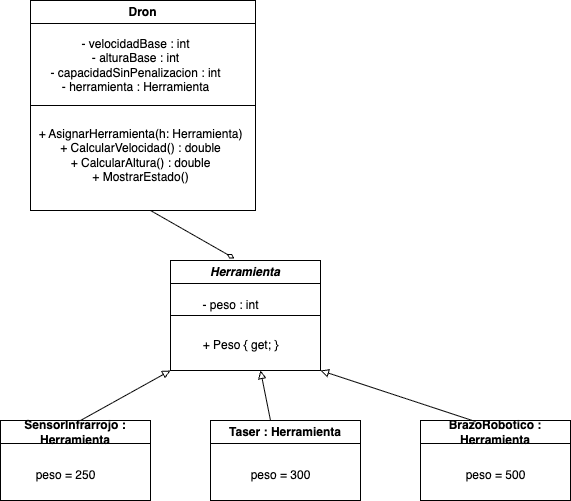

The diagram above was exported from draw.io. Its source (the exported page's mxGraphModel, read from the mxfile embedded in the PNG):
<mxGraphModel dx="668" dy="289" grid="1" gridSize="10" guides="1" tooltips="1" connect="1" arrows="1" fold="1" page="1" pageScale="1" pageWidth="827" pageHeight="1169" math="0" shadow="0">
  <root>
    <mxCell id="0" />
    <mxCell id="1" parent="0" />
    <mxCell id="2" value="Dron" style="swimlane;whiteSpace=wrap;html=1;" parent="1" vertex="1">
      <mxGeometry x="40" y="50" width="225" height="210" as="geometry">
        <mxRectangle x="50" y="50" width="70" height="30" as="alternateBounds" />
      </mxGeometry>
    </mxCell>
    <mxCell id="3" value="- velocidadBase : int&lt;br&gt;- alturaBase : int&lt;br&gt;- capacidadSinPenalizacion : int&lt;br&gt;- herramienta : Herramienta" style="text;html=1;align=center;verticalAlign=middle;resizable=0;points=[];autosize=1;strokeColor=none;fillColor=none;" parent="2" vertex="1">
      <mxGeometry x="10" y="30" width="190" height="70" as="geometry" />
    </mxCell>
    <mxCell id="6" value="+ AsignarHerramienta(h: Herramienta)&lt;br&gt;+ CalcularVelocidad() : double&lt;br&gt;+ CalcularAltura() : double&lt;br&gt;+ MostrarEstado()" style="text;html=1;align=center;verticalAlign=middle;resizable=0;points=[];autosize=1;strokeColor=none;fillColor=none;" parent="2" vertex="1">
      <mxGeometry x="-5" y="120" width="230" height="70" as="geometry" />
    </mxCell>
    <mxCell id="5" value="" style="endArrow=none;html=1;exitX=0;exitY=0.5;exitDx=0;exitDy=0;entryX=1;entryY=0.5;entryDx=0;entryDy=0;" parent="1" source="2" target="2" edge="1">
      <mxGeometry width="50" height="50" relative="1" as="geometry">
        <mxPoint x="102.5" y="149" as="sourcePoint" />
        <mxPoint x="177.5" y="149" as="targetPoint" />
        <Array as="points">
          <mxPoint x="80" y="155" />
        </Array>
      </mxGeometry>
    </mxCell>
    <mxCell id="7" value="&lt;i&gt;Herramienta&lt;/i&gt;" style="swimlane;whiteSpace=wrap;html=1;" parent="1" vertex="1">
      <mxGeometry x="180" y="310" width="150" height="110" as="geometry">
        <mxRectangle x="190" y="320" width="110" height="30" as="alternateBounds" />
      </mxGeometry>
    </mxCell>
    <mxCell id="10" value="+ Peso { get; }" style="text;html=1;align=center;verticalAlign=middle;resizable=0;points=[];autosize=1;strokeColor=none;fillColor=none;" parent="7" vertex="1">
      <mxGeometry x="20" y="70" width="100" height="30" as="geometry" />
    </mxCell>
    <mxCell id="8" value="- peso : int" style="text;html=1;align=center;verticalAlign=middle;resizable=0;points=[];autosize=1;strokeColor=none;fillColor=none;" parent="7" vertex="1">
      <mxGeometry x="20" y="30" width="80" height="30" as="geometry" />
    </mxCell>
    <mxCell id="9" value="" style="endArrow=none;html=1;entryX=1;entryY=0.5;entryDx=0;entryDy=0;exitX=0;exitY=0.5;exitDx=0;exitDy=0;" parent="1" source="7" target="7" edge="1">
      <mxGeometry width="50" height="50" relative="1" as="geometry">
        <mxPoint x="414" y="405" as="sourcePoint" />
        <mxPoint x="464" y="355" as="targetPoint" />
      </mxGeometry>
    </mxCell>
    <mxCell id="12" value="SensorInfrarrojo : Herramienta" style="swimlane;whiteSpace=wrap;html=1;" parent="1" vertex="1">
      <mxGeometry x="10" y="470" width="150" height="80" as="geometry" />
    </mxCell>
    <mxCell id="15" value="peso = 250" style="text;html=1;align=center;verticalAlign=middle;resizable=0;points=[];autosize=1;strokeColor=none;fillColor=none;" parent="12" vertex="1">
      <mxGeometry x="25" y="40" width="80" height="30" as="geometry" />
    </mxCell>
    <mxCell id="13" value="Taser : Herramienta" style="swimlane;whiteSpace=wrap;html=1;" parent="1" vertex="1">
      <mxGeometry x="220" y="470" width="150" height="80" as="geometry" />
    </mxCell>
    <mxCell id="16" value="peso = 300" style="text;html=1;align=center;verticalAlign=middle;resizable=0;points=[];autosize=1;strokeColor=none;fillColor=none;" parent="13" vertex="1">
      <mxGeometry x="30" y="40" width="80" height="30" as="geometry" />
    </mxCell>
    <mxCell id="14" value="BrazoRobotico : Herramienta" style="swimlane;whiteSpace=wrap;html=1;" parent="1" vertex="1">
      <mxGeometry x="430" y="470" width="150" height="80" as="geometry" />
    </mxCell>
    <mxCell id="17" value="peso = 500" style="text;html=1;align=center;verticalAlign=middle;resizable=0;points=[];autosize=1;strokeColor=none;fillColor=none;" parent="14" vertex="1">
      <mxGeometry x="35" y="40" width="80" height="30" as="geometry" />
    </mxCell>
    <mxCell id="18" value="" style="endArrow=block;html=1;entryX=0;entryY=1;entryDx=0;entryDy=0;endFill=0;" parent="1" target="7" edge="1">
      <mxGeometry width="50" height="50" relative="1" as="geometry">
        <mxPoint x="90" y="470" as="sourcePoint" />
        <mxPoint x="140" y="420" as="targetPoint" />
      </mxGeometry>
    </mxCell>
    <mxCell id="19" value="" style="endArrow=block;html=1;entryX=0;entryY=1;entryDx=0;entryDy=0;endFill=0;exitX=0.4;exitY=0;exitDx=0;exitDy=0;exitPerimeter=0;" parent="1" source="13" edge="1">
      <mxGeometry width="50" height="50" relative="1" as="geometry">
        <mxPoint x="180" y="470" as="sourcePoint" />
        <mxPoint x="270" y="420" as="targetPoint" />
      </mxGeometry>
    </mxCell>
    <mxCell id="20" value="" style="endArrow=block;html=1;entryX=1;entryY=1;entryDx=0;entryDy=0;endFill=0;exitX=0.367;exitY=0.013;exitDx=0;exitDy=0;exitPerimeter=0;" parent="1" source="14" target="7" edge="1">
      <mxGeometry width="50" height="50" relative="1" as="geometry">
        <mxPoint x="369" y="430" as="sourcePoint" />
        <mxPoint x="459" y="380" as="targetPoint" />
      </mxGeometry>
    </mxCell>
    <mxCell id="21" value="" style="endArrow=diamondThin;html=1;endFill=0;entryX=0.427;entryY=-0.018;entryDx=0;entryDy=0;entryPerimeter=0;" parent="1" target="7" edge="1">
      <mxGeometry width="50" height="50" relative="1" as="geometry">
        <mxPoint x="160" y="260" as="sourcePoint" />
        <mxPoint x="180" y="290" as="targetPoint" />
      </mxGeometry>
    </mxCell>
  </root>
</mxGraphModel>